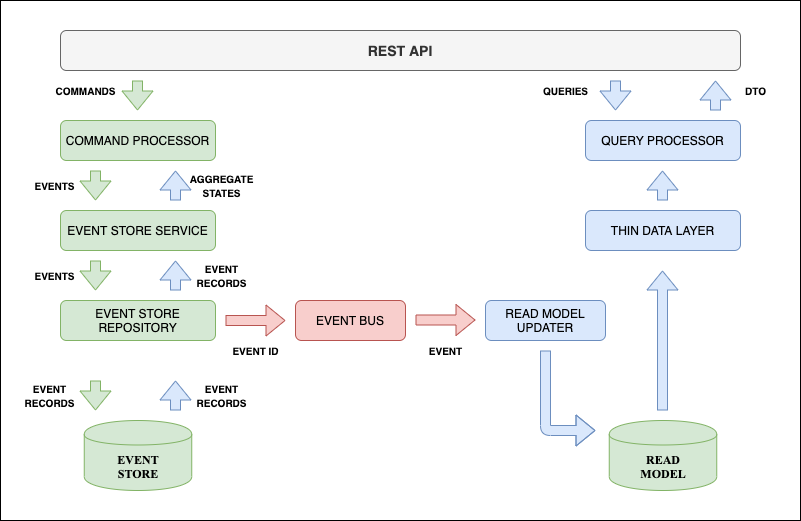

The diagram above was exported from draw.io. Its source (the exported page's mxGraphModel, read from the mxfile embedded in the PNG):
<mxGraphModel dx="1172" dy="782" grid="1" gridSize="10" guides="1" tooltips="1" connect="1" arrows="1" fold="1" page="1" pageScale="1" pageWidth="850" pageHeight="1100" math="0" shadow="0">
  <root>
    <mxCell id="0" />
    <mxCell id="1" parent="0" />
    <mxCell id="oFTs2AlIvvrY1EHGPw81-60" value="" style="rounded=0;whiteSpace=wrap;html=1;" vertex="1" parent="1">
      <mxGeometry x="25" y="20" width="800" height="520" as="geometry" />
    </mxCell>
    <mxCell id="oFTs2AlIvvrY1EHGPw81-10" value="&lt;b&gt;&lt;font style=&quot;font-size: 14px&quot;&gt;REST API&lt;/font&gt;&lt;/b&gt;" style="rounded=1;whiteSpace=wrap;html=1;fillColor=#f5f5f5;strokeColor=#666666;fontColor=#333333;" vertex="1" parent="1">
      <mxGeometry x="85" y="50" width="680" height="40" as="geometry" />
    </mxCell>
    <mxCell id="oFTs2AlIvvrY1EHGPw81-11" value="COMMAND PROCESSOR" style="rounded=1;whiteSpace=wrap;html=1;fillColor=#d5e8d4;strokeColor=#82b366;" vertex="1" parent="1">
      <mxGeometry x="85" y="140" width="155" height="40" as="geometry" />
    </mxCell>
    <mxCell id="oFTs2AlIvvrY1EHGPw81-12" value="QUERY PROCESSOR" style="rounded=1;whiteSpace=wrap;html=1;fillColor=#dae8fc;strokeColor=#6c8ebf;" vertex="1" parent="1">
      <mxGeometry x="610" y="140" width="155" height="40" as="geometry" />
    </mxCell>
    <mxCell id="oFTs2AlIvvrY1EHGPw81-14" value="" style="shape=flexArrow;endArrow=classic;html=1;fillColor=#d5e8d4;strokeColor=#82b366;" edge="1" parent="1">
      <mxGeometry width="50" height="50" relative="1" as="geometry">
        <mxPoint x="162" y="100" as="sourcePoint" />
        <mxPoint x="162" y="130" as="targetPoint" />
      </mxGeometry>
    </mxCell>
    <mxCell id="oFTs2AlIvvrY1EHGPw81-15" value="" style="shape=flexArrow;endArrow=classic;html=1;fillColor=#dae8fc;strokeColor=#6c8ebf;" edge="1" parent="1">
      <mxGeometry width="50" height="50" relative="1" as="geometry">
        <mxPoint x="740" y="130" as="sourcePoint" />
        <mxPoint x="740" y="100" as="targetPoint" />
      </mxGeometry>
    </mxCell>
    <mxCell id="oFTs2AlIvvrY1EHGPw81-17" value="EVENT STORE SERVICE" style="rounded=1;whiteSpace=wrap;html=1;fillColor=#d5e8d4;strokeColor=#82b366;" vertex="1" parent="1">
      <mxGeometry x="85" y="230" width="155" height="40" as="geometry" />
    </mxCell>
    <mxCell id="oFTs2AlIvvrY1EHGPw81-18" value="" style="shape=flexArrow;endArrow=classic;html=1;fillColor=#d5e8d4;strokeColor=#82b366;" edge="1" parent="1">
      <mxGeometry width="50" height="50" relative="1" as="geometry">
        <mxPoint x="120" y="190" as="sourcePoint" />
        <mxPoint x="120" y="220" as="targetPoint" />
      </mxGeometry>
    </mxCell>
    <mxCell id="oFTs2AlIvvrY1EHGPw81-19" value="EVENT STORE REPOSITORY" style="rounded=1;whiteSpace=wrap;html=1;fillColor=#d5e8d4;strokeColor=#82b366;" vertex="1" parent="1">
      <mxGeometry x="85" y="320" width="155" height="40" as="geometry" />
    </mxCell>
    <mxCell id="oFTs2AlIvvrY1EHGPw81-20" value="" style="shape=flexArrow;endArrow=classic;html=1;fillColor=#d5e8d4;strokeColor=#82b366;" edge="1" parent="1">
      <mxGeometry width="50" height="50" relative="1" as="geometry">
        <mxPoint x="120" y="280" as="sourcePoint" />
        <mxPoint x="120" y="310" as="targetPoint" />
      </mxGeometry>
    </mxCell>
    <mxCell id="oFTs2AlIvvrY1EHGPw81-23" value="THIN DATA LAYER" style="rounded=1;whiteSpace=wrap;html=1;fillColor=#dae8fc;strokeColor=#6c8ebf;" vertex="1" parent="1">
      <mxGeometry x="610" y="230" width="155" height="40" as="geometry" />
    </mxCell>
    <mxCell id="oFTs2AlIvvrY1EHGPw81-24" value="" style="shape=flexArrow;endArrow=classic;html=1;fillColor=#dae8fc;strokeColor=#6c8ebf;" edge="1" parent="1">
      <mxGeometry width="50" height="50" relative="1" as="geometry">
        <mxPoint x="687" y="220" as="sourcePoint" />
        <mxPoint x="687" y="190" as="targetPoint" />
      </mxGeometry>
    </mxCell>
    <mxCell id="oFTs2AlIvvrY1EHGPw81-25" value="&lt;font face=&quot;Times New Roman&quot;&gt;&lt;b&gt;EVENT&lt;br&gt;STORE&lt;/b&gt;&lt;/font&gt;" style="shape=cylinder;whiteSpace=wrap;html=1;boundedLbl=1;backgroundOutline=1;fillColor=#d5e8d4;strokeColor=#82b366;" vertex="1" parent="1">
      <mxGeometry x="108.75" y="440" width="107.5" height="70" as="geometry" />
    </mxCell>
    <mxCell id="oFTs2AlIvvrY1EHGPw81-26" value="" style="shape=flexArrow;endArrow=classic;html=1;fillColor=#dae8fc;strokeColor=#6c8ebf;" edge="1" parent="1">
      <mxGeometry width="50" height="50" relative="1" as="geometry">
        <mxPoint x="200" y="310" as="sourcePoint" />
        <mxPoint x="200" y="280" as="targetPoint" />
      </mxGeometry>
    </mxCell>
    <mxCell id="oFTs2AlIvvrY1EHGPw81-28" value="&lt;b style=&quot;font-size: 10px&quot;&gt;EVENT&lt;br&gt;RECORDS&lt;/b&gt;" style="text;html=1;align=center;verticalAlign=middle;resizable=0;points=[];autosize=1;" vertex="1" parent="1">
      <mxGeometry x="211.25" y="280" width="70" height="30" as="geometry" />
    </mxCell>
    <mxCell id="oFTs2AlIvvrY1EHGPw81-29" value="" style="shape=flexArrow;endArrow=classic;html=1;fillColor=#dae8fc;strokeColor=#6c8ebf;" edge="1" parent="1">
      <mxGeometry width="50" height="50" relative="1" as="geometry">
        <mxPoint x="200" y="220" as="sourcePoint" />
        <mxPoint x="200" y="190" as="targetPoint" />
      </mxGeometry>
    </mxCell>
    <mxCell id="oFTs2AlIvvrY1EHGPw81-30" value="&lt;b style=&quot;font-size: 10px&quot;&gt;AGGREGATE&lt;br&gt;STATES&lt;/b&gt;" style="text;html=1;align=center;verticalAlign=middle;resizable=0;points=[];autosize=1;" vertex="1" parent="1">
      <mxGeometry x="206.25" y="190" width="80" height="30" as="geometry" />
    </mxCell>
    <mxCell id="oFTs2AlIvvrY1EHGPw81-31" value="&lt;b&gt;&lt;font style=&quot;font-size: 10px&quot;&gt;EVENTS&lt;/font&gt;&lt;/b&gt;" style="text;html=1;align=center;verticalAlign=middle;resizable=0;points=[];autosize=1;" vertex="1" parent="1">
      <mxGeometry x="48.75" y="195" width="60" height="20" as="geometry" />
    </mxCell>
    <mxCell id="oFTs2AlIvvrY1EHGPw81-33" value="&lt;b&gt;&lt;font style=&quot;font-size: 10px&quot;&gt;COMMANDS&lt;/font&gt;&lt;/b&gt;" style="text;html=1;align=center;verticalAlign=middle;resizable=0;points=[];autosize=1;" vertex="1" parent="1">
      <mxGeometry x="70" y="100" width="80" height="20" as="geometry" />
    </mxCell>
    <mxCell id="oFTs2AlIvvrY1EHGPw81-36" value="" style="shape=flexArrow;endArrow=classic;html=1;fillColor=#d5e8d4;strokeColor=#82b366;" edge="1" parent="1">
      <mxGeometry width="50" height="50" relative="1" as="geometry">
        <mxPoint x="120" y="400" as="sourcePoint" />
        <mxPoint x="120" y="430" as="targetPoint" />
      </mxGeometry>
    </mxCell>
    <mxCell id="oFTs2AlIvvrY1EHGPw81-37" value="" style="shape=flexArrow;endArrow=classic;html=1;fillColor=#dae8fc;strokeColor=#6c8ebf;" edge="1" parent="1">
      <mxGeometry width="50" height="50" relative="1" as="geometry">
        <mxPoint x="200" y="430" as="sourcePoint" />
        <mxPoint x="200" y="400" as="targetPoint" />
      </mxGeometry>
    </mxCell>
    <mxCell id="oFTs2AlIvvrY1EHGPw81-38" value="&lt;b style=&quot;font-size: 10px&quot;&gt;EVENT&lt;br&gt;RECORDS&lt;/b&gt;" style="text;html=1;align=center;verticalAlign=middle;resizable=0;points=[];autosize=1;" vertex="1" parent="1">
      <mxGeometry x="211.25" y="400" width="70" height="30" as="geometry" />
    </mxCell>
    <mxCell id="oFTs2AlIvvrY1EHGPw81-39" value="&lt;b style=&quot;font-size: 10px&quot;&gt;EVENT&lt;br&gt;RECORDS&lt;/b&gt;" style="text;html=1;align=center;verticalAlign=middle;resizable=0;points=[];autosize=1;" vertex="1" parent="1">
      <mxGeometry x="38.75" y="400" width="70" height="30" as="geometry" />
    </mxCell>
    <mxCell id="oFTs2AlIvvrY1EHGPw81-40" value="&lt;b&gt;&lt;font style=&quot;font-size: 10px&quot;&gt;EVENTS&lt;/font&gt;&lt;/b&gt;" style="text;html=1;align=center;verticalAlign=middle;resizable=0;points=[];autosize=1;" vertex="1" parent="1">
      <mxGeometry x="48.75" y="285" width="60" height="20" as="geometry" />
    </mxCell>
    <mxCell id="oFTs2AlIvvrY1EHGPw81-41" value="EVENT BUS" style="rounded=1;whiteSpace=wrap;html=1;fillColor=#f8cecc;strokeColor=#b85450;" vertex="1" parent="1">
      <mxGeometry x="320" y="320" width="110" height="40" as="geometry" />
    </mxCell>
    <mxCell id="oFTs2AlIvvrY1EHGPw81-42" value="" style="shape=flexArrow;endArrow=classic;html=1;fillColor=#f8cecc;strokeColor=#b85450;" edge="1" parent="1">
      <mxGeometry width="50" height="50" relative="1" as="geometry">
        <mxPoint x="250" y="340" as="sourcePoint" />
        <mxPoint x="310" y="340" as="targetPoint" />
      </mxGeometry>
    </mxCell>
    <mxCell id="oFTs2AlIvvrY1EHGPw81-45" value="&lt;font face=&quot;Times New Roman&quot;&gt;&lt;b&gt;READ&lt;br&gt;MODEL&lt;/b&gt;&lt;/font&gt;" style="shape=cylinder;whiteSpace=wrap;html=1;boundedLbl=1;backgroundOutline=1;fillColor=#d5e8d4;strokeColor=#82b366;" vertex="1" parent="1">
      <mxGeometry x="633.75" y="440" width="107.5" height="70" as="geometry" />
    </mxCell>
    <mxCell id="oFTs2AlIvvrY1EHGPw81-46" value="READ MODEL&lt;br&gt;UPDATER" style="rounded=1;whiteSpace=wrap;html=1;fillColor=#dae8fc;strokeColor=#6c8ebf;" vertex="1" parent="1">
      <mxGeometry x="510" y="320" width="120" height="40" as="geometry" />
    </mxCell>
    <mxCell id="oFTs2AlIvvrY1EHGPw81-47" value="" style="shape=flexArrow;endArrow=classic;html=1;fillColor=#f8cecc;strokeColor=#b85450;" edge="1" parent="1">
      <mxGeometry width="50" height="50" relative="1" as="geometry">
        <mxPoint x="440" y="339.5" as="sourcePoint" />
        <mxPoint x="500" y="339.5" as="targetPoint" />
      </mxGeometry>
    </mxCell>
    <mxCell id="oFTs2AlIvvrY1EHGPw81-49" value="&lt;b&gt;&lt;font style=&quot;font-size: 10px&quot;&gt;EVENT ID&lt;/font&gt;&lt;/b&gt;" style="text;html=1;align=center;verticalAlign=middle;resizable=0;points=[];autosize=1;" vertex="1" parent="1">
      <mxGeometry x="250" y="360" width="60" height="20" as="geometry" />
    </mxCell>
    <mxCell id="oFTs2AlIvvrY1EHGPw81-50" value="" style="shape=flexArrow;endArrow=classic;html=1;fillColor=#dae8fc;strokeColor=#6c8ebf;" edge="1" parent="1">
      <mxGeometry width="50" height="50" relative="1" as="geometry">
        <mxPoint x="570" y="370" as="sourcePoint" />
        <mxPoint x="620" y="450" as="targetPoint" />
        <Array as="points">
          <mxPoint x="570" y="450" />
        </Array>
      </mxGeometry>
    </mxCell>
    <mxCell id="oFTs2AlIvvrY1EHGPw81-51" value="&lt;b&gt;&lt;font style=&quot;font-size: 10px&quot;&gt;EVENT&lt;/font&gt;&lt;/b&gt;" style="text;html=1;align=center;verticalAlign=middle;resizable=0;points=[];autosize=1;" vertex="1" parent="1">
      <mxGeometry x="445" y="360" width="50" height="20" as="geometry" />
    </mxCell>
    <mxCell id="oFTs2AlIvvrY1EHGPw81-52" value="" style="shape=flexArrow;endArrow=classic;html=1;fillColor=#dae8fc;strokeColor=#6c8ebf;" edge="1" parent="1">
      <mxGeometry width="50" height="50" relative="1" as="geometry">
        <mxPoint x="687" y="430" as="sourcePoint" />
        <mxPoint x="687" y="290" as="targetPoint" />
      </mxGeometry>
    </mxCell>
    <mxCell id="oFTs2AlIvvrY1EHGPw81-53" value="" style="shape=flexArrow;endArrow=classic;html=1;fillColor=#dae8fc;strokeColor=#6c8ebf;" edge="1" parent="1">
      <mxGeometry width="50" height="50" relative="1" as="geometry">
        <mxPoint x="640" y="100" as="sourcePoint" />
        <mxPoint x="640" y="130" as="targetPoint" />
      </mxGeometry>
    </mxCell>
    <mxCell id="oFTs2AlIvvrY1EHGPw81-55" value="&lt;b&gt;&lt;font style=&quot;font-size: 10px&quot;&gt;QUERIES&lt;/font&gt;&lt;/b&gt;" style="text;html=1;align=center;verticalAlign=middle;resizable=0;points=[];autosize=1;" vertex="1" parent="1">
      <mxGeometry x="560" y="100" width="60" height="20" as="geometry" />
    </mxCell>
    <mxCell id="oFTs2AlIvvrY1EHGPw81-58" value="&lt;span style=&quot;font-size: 10px&quot;&gt;&lt;b&gt;DTO&lt;/b&gt;&lt;/span&gt;" style="text;html=1;align=center;verticalAlign=middle;resizable=0;points=[];autosize=1;" vertex="1" parent="1">
      <mxGeometry x="760" y="100" width="40" height="20" as="geometry" />
    </mxCell>
  </root>
</mxGraphModel>